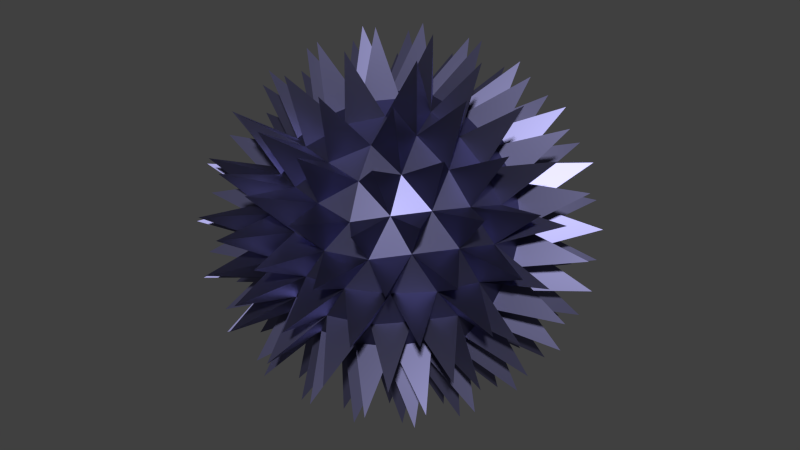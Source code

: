 # Source: spikedball.blend  (saved by Blender 2.93.21; exported with 4.5.12 LTS)
import bpy
from mathutils import Matrix  # noqa: F401  (used for matrix-valued properties, if any)

bpy.ops.wm.read_factory_settings(use_empty=True)
scene = bpy.context.scene
scene.name = 'Scene'

# ---- collections
col_collection_1 = bpy.data.collections.new('Collection 1'); scene.collection.children.link(col_collection_1)

# ---- materials (node trees are filled in below, after node groups)
mat_material = bpy.data.materials.new('Material')
mat_material.alpha_threshold = 0.0
mat_material.roughness = 0.5

# ---- material node trees
mat_material.use_nodes = True; mat_material.node_tree.nodes.clear()
_N = mat_material.node_tree.nodes; _L = mat_material.node_tree.links
n0 = _N.new('ShaderNodeOutputMaterial'); n0.name = 'Material Output'; n0.location = (300, 300)
n1 = _N.new('ShaderNodeBsdfAnisotropic'); n1.name = 'Glossy BSDF'; n1.location = (100, 300)
n1.distribution = 'GGX'
n1.inputs[0].default_value = (0.1446, 0.141, 0.2668, 1.0)
n1.inputs[1].default_value = 0.4472
_L.new(n1.outputs[0], n0.inputs[0])
n0.is_active_output = True

# ---- world
world_world = bpy.data.worlds.new('World'); scene.world = world_world
world_world.color = (0.05088, 0.05088, 0.05088)
world_world.use_sun_shadow = False
world_world.sun_shadow_jitter_overblur = 0.0
world_world.cycles.sampling_method = 'MANUAL'
world_world.cycles.sample_map_resolution = 256

# ---- meshes
me_icosphere = bpy.data.meshes.new('Icosphere')
me_icosphere.from_pydata([(0.0, 0.0, -1.0), (0.7236, -0.5257, -0.4472), (-0.2764, -0.8506, -0.4472), (-0.8944, 0.0, -0.4472), (-0.2764, 0.8506, -0.4472), (0.7236, 0.5257, -0.4472), (0.2764, -0.8506, 0.4472), (-0.7236, -0.5257, 0.4472), (-0.7236, 0.5257, 0.4472), (0.2764, 0.8506, 0.4472), (0.8944, 0.0, 0.4472), (0.0, 0.0, 1.0), (-0.1625, -0.5, -0.8507), (0.4253, -0.309, -0.8507), (0.2629, -0.809, -0.5257), (0.8506, 0.0, -0.5257), (0.4253, 0.309, -0.8507), (-0.5257, 0.0, -0.8507), (-0.6882, -0.5, -0.5257), (-0.1625, 0.5, -0.8507), (-0.6882, 0.5, -0.5257), (0.2629, 0.809, -0.5257), (0.9511, -0.309, 0.0), (0.9511, 0.309, 0.0), (0.0, -1.0, 0.0), (0.5878, -0.809, 0.0), (-0.9511, -0.309, 0.0), (-0.5878, -0.809, 0.0), (-0.5878, 0.809, 0.0), (-0.9511, 0.309, 0.0), (0.5878, 0.809, 0.0), (0.0, 1.0, 0.0), (0.6882, -0.5, 0.5257), (-0.2629, -0.809, 0.5257), (-0.8506, 0.0, 0.5257), (-0.2629, 0.809, 0.5257), (0.6882, 0.5, 0.5257), (0.1625, -0.5, 0.8507), (0.5257, 0.0, 0.8507), (-0.4253, -0.309, 0.8507), (-0.4253, 0.309, 0.8507), (0.1625, 0.5, 0.8507), (-0.08477, -0.2609, -0.9657), (0.5995, -0.4356, -0.6772), (-0.007054, -0.866, -0.5077), (0.8215, -0.2743, -0.5077), (0.5995, 0.4356, -0.6772), (-0.2743, 1.146e-10, -0.9657), (-0.8258, -0.2609, -0.5077), (-0.08477, 0.2609, -0.9657), (-0.5033, 0.7048, -0.5077), (0.5147, 0.6965, -0.5077), (0.8738, -0.4356, -0.2334), (0.963, 0.1612, 0.2334), (-0.1442, -0.9657, -0.2334), (0.4509, -0.866, 0.2334), (-0.963, -0.1612, -0.2334), (-0.6843, -0.6965, 0.2334), (-0.4509, 0.866, -0.2334), (-0.8738, 0.4356, 0.2334), (0.6843, 0.6965, -0.2334), (0.1442, 0.9657, 0.2334), (0.5033, -0.7048, 0.5077), (-0.5147, -0.6965, 0.5077), (-0.8215, 0.2743, 0.5077), (0.007054, 0.866, 0.5077), (0.8258, 0.2609, 0.5077), (0.229, -0.7048, 0.6772), (0.2743, 1.152e-10, 0.9657), (-0.5995, -0.4356, 0.6772), (-0.5995, 0.4356, 0.6772), (0.229, 0.7048, 0.6772), (-0.229, -0.7048, -0.6772), (0.2219, -0.1612, -0.9657), (0.5147, -0.6965, -0.5077), (0.8215, 0.2743, -0.5077), (0.2219, 0.1612, -0.9657), (-0.741, -1.719e-10, -0.6772), (-0.5033, -0.7048, -0.5077), (-0.229, 0.7048, -0.6772), (-0.8258, 0.2609, -0.5077), (-0.007054, 0.866, -0.5077), (0.963, -0.1612, 0.2334), (0.8738, 0.4356, -0.2334), (0.1442, -0.9657, 0.2334), (0.6843, -0.6965, -0.2334), (-0.8738, -0.4356, 0.2334), (-0.4509, -0.866, -0.2334), (-0.6843, 0.6965, 0.2334), (-0.963, 0.1612, -0.2334), (0.4509, 0.866, 0.2334), (-0.1442, 0.9657, -0.2334), (0.8258, -0.2609, 0.5077), (0.007054, -0.866, 0.5077), (-0.8215, -0.2743, 0.5077), (-0.5147, 0.6965, 0.5077), (0.5033, 0.7048, 0.5077), (0.08477, -0.2609, 0.9657), (0.741, 2.871e-10, 0.6772), (-0.2219, -0.1612, 0.9657), (-0.2219, 0.1612, 0.9657), (0.08477, 0.2609, 0.9657), (0.3633, 0.2639, 0.8981), (0.6408, 0.2639, 0.7266), (0.449, 0.5279, 0.7266), (-0.1388, 0.4271, 0.8981), (-0.05301, 0.691, 0.7266), (-0.3633, 0.5902, 0.7266), (-0.449, 0.0, 0.8981), (-0.6736, 0.1631, 0.7266), (-0.6736, -0.1631, 0.7266), (-0.1388, -0.4271, 0.8981), (-0.3633, -0.5902, 0.7266), (-0.05301, -0.691, 0.7266), (0.3633, -0.2639, 0.8981), (0.449, -0.5279, 0.7266), (0.6408, -0.2639, 0.7266), (0.8653, 0.4271, 0.2775), (0.8123, 0.5902, -1.405e-09), (0.6736, 0.691, 0.2775), (-0.1388, 0.9549, 0.2775), (-0.3103, 0.955, -6.214e-09), (-0.449, 0.8541, 0.2775), (-0.9511, 0.1631, 0.2775), (-1.004, 0.0, 1.324e-08), (-0.9511, -0.1631, 0.2775), (-0.449, -0.8541, 0.2775), (-0.3103, -0.955, -5.548e-09), (-0.1388, -0.9549, 0.2775), (0.6736, -0.691, 0.2775), (0.8123, -0.5902, -1.331e-09), (0.8653, -0.4271, 0.2775), (0.3103, 0.955, 4.956e-09), (0.449, 0.8541, -0.2775), (0.1388, 0.9549, -0.2775), (-0.8123, 0.5902, 8.876e-10), (-0.6736, 0.691, -0.2775), (-0.8653, 0.4271, -0.2775), (-0.8123, -0.5902, 9.616e-10), (-0.8653, -0.4271, -0.2775), (-0.6736, -0.691, -0.2775), (0.3103, -0.955, 5.548e-09), (0.1388, -0.9549, -0.2775), (0.449, -0.8541, -0.2775), (1.004, 1.345e-09, -1.361e-08), (0.9511, -0.1631, -0.2775), (0.9511, 0.1631, -0.2775), (0.3633, 0.5902, -0.7266), (0.1388, 0.4271, -0.8981), (0.05301, 0.691, -0.7266), (-0.449, 0.5279, -0.7266), (-0.3633, 0.2639, -0.8981), (-0.6408, 0.2639, -0.7266), (-0.6408, -0.2639, -0.7266), (-0.3633, -0.2639, -0.8981), (-0.449, -0.5279, -0.7266), (0.6736, 0.1631, -0.7266), (0.6736, -0.1631, -0.7266), (0.449, 0.0, -0.8981), (0.05301, -0.691, -0.7266), (0.1388, -0.4271, -0.8981), (0.3633, -0.5902, -0.7266), (0.06933, -0.2134, -1.471), (0.06933, -0.2134, -1.471), (0.06933, -0.2134, -1.471), (-0.1815, 0.1319, -1.471), (-0.1815, 0.1319, -1.471), (-0.1815, 0.1319, -1.471), (0.06933, 0.2134, -1.471), (0.06933, 0.2134, -1.471), (0.06933, 0.2134, -1.471), (1.215, -0.6191, -0.596), (1.215, -0.6191, -0.596), (1.215, -0.6191, -0.596), (-1.347, -0.2134, -0.5959), (-1.347, -0.2134, -0.5959), (-1.347, -0.2134, -0.5959), (1.146, -0.8325, -0.4573), (1.146, -0.8325, -0.4573), (1.146, -0.8325, -0.4573), (-0.4376, -1.347, -0.4573), (-0.4376, -1.347, -0.4573), (-0.4376, -1.347, -0.4573), (-0.4376, 1.347, -0.4573), (-0.4376, 1.347, -0.4573), (-0.4376, 1.347, -0.4573), (-1.076, 0.6191, 0.8203), (-1.076, 0.6191, 0.8203), (-1.076, 0.6191, 0.8203), (1.235, 0.1319, 0.8203), (1.235, 0.1319, 0.8203), (1.235, 0.1319, 0.8203), (0.5949, 0.1341, 1.358), (0.5949, 0.1341, 1.358), (0.5949, 0.1341, 1.358), (0.8309, 0.8603, 0.8856), (0.8309, 0.8603, 0.8856), (0.8309, 0.8603, 0.8856), (-0.009707, 0.8118, 1.244), (-0.009707, 0.8118, 1.244), (-0.009707, 0.8118, 1.244), (-0.5601, 0.2412, 1.358), (-0.5601, 0.2412, 1.358), (-0.5601, 0.2412, 1.358), (-1.178, -0.2076, 0.8856), (-1.178, -0.2076, 0.8856), (-1.178, -0.2076, 0.8856), (-0.4693, -0.6624, 1.244), (-0.4693, -0.6624, 1.244), (-0.4693, -0.6624, 1.244), (0.485, -0.651, 1.244), (0.485, -0.651, 1.244), (0.485, -0.651, 1.244), (1.323, 0.6625, 0.1367), (1.323, 0.6625, 0.1367), (1.323, 0.6625, 0.1367), (-0.004922, 1.468, 0.2471), (-0.004922, 1.468, 0.2471), (-0.004922, 1.468, 0.2471), (-0.8586, 1.19, 0.2471), (-0.8586, 1.19, 0.2471), (-0.8586, 1.19, 0.2471), (-1.46, 0.2416, 0.1367), (-1.46, 0.2416, 0.1367), (-1.46, 0.2416, 0.1367), (-0.8586, -1.19, 0.2471), (-0.8586, -1.19, 0.2471), (-0.8586, -1.19, 0.2471), (-0.004922, -1.468, 0.2471), (-0.004922, -1.468, 0.2471), (-0.004922, -1.468, 0.2471), (0.8666, -1.184, 0.2471), (0.8666, -1.184, 0.2471), (0.8666, -1.184, 0.2471), (1.394, -0.4582, 0.2471), (1.394, -0.4582, 0.2471), (1.394, -0.4582, 0.2471), (0.6808, 1.314, -0.1367), (0.6808, 1.314, -0.1367), (0.6808, 1.314, -0.1367), (-1.039, 1.053, -0.1367), (-1.039, 1.053, -0.1367), (-1.039, 1.053, -0.1367), (-1.327, -0.6658, 0.1061), (-1.327, -0.6658, 0.1061), (-1.327, -0.6658, 0.1061), (-0.945, -0.9432, -0.6575), (-0.945, -0.9432, -0.6575), (-0.945, -0.9432, -0.6575), (0.2212, -1.463, -0.1367), (0.2212, -1.463, -0.1367), (0.2212, -1.463, -0.1367), (1.465, -0.2412, 0.1061), (1.465, -0.2412, 0.1061), (1.465, -0.2412, 0.1061), (1.319, 0.2076, -0.6575), (1.319, 0.2076, -0.6575), (1.319, 0.2076, -0.6575), (0.6883, 0.6658, -1.139), (0.6883, 0.6658, -1.139), (0.6883, 0.6658, -1.139), (-0.1655, 0.9432, -1.139), (-0.1655, 0.9432, -1.139), (-0.1655, 0.9432, -1.139), (-0.4205, 0.8603, -1.139), (-0.4205, 0.8603, -1.139), (-0.4205, 0.8603, -1.139), (-0.9482, 0.1341, -1.139), (-0.9482, 0.1341, -1.139), (-0.9482, 0.1341, -1.139), (-0.7691, -0.2601, -1.244), (-0.7691, -0.2601, -1.244), (-0.7691, -0.2601, -1.244), (1.108, 0.0, -0.9903), (1.108, 0.0, -0.9903), (1.108, 0.0, -0.9903), (-0.1655, -0.9432, -1.139), (-0.1655, -0.9432, -1.139), (-0.1655, -0.9432, -1.139), (0.6883, -0.6658, -1.139), (0.6883, -0.6658, -1.139), (0.6883, -0.6658, -1.139), (0.5615, -1.056, -0.8856), (0.5615, -1.056, -0.8856), (0.5615, -1.056, -0.8856), (0.9214, -0.8325, -0.8203), (0.9214, -0.8325, -0.8203), (0.9214, -0.8325, -0.8203), (0.2788, -0.8581, -1.181), (0.2788, -0.8581, -1.181), (0.2788, -0.8581, -1.181), (-0.2561, -1.215, -0.8203), (-0.2561, -1.215, -0.8203), (-0.2561, -1.215, -0.8203), (0.1665, -1.184, -0.8856), (0.1665, -1.184, -0.8856), (0.1665, -1.184, -0.8856), (0.4403, 0.0, -1.422), (0.4403, 0.0, -1.422), (0.4403, 0.0, -1.422), (0.7751, 0.2416, -1.244), (0.7751, 0.2416, -1.244), (0.7751, 0.2416, -1.244), (0.7751, -0.2416, -1.244), (0.7751, -0.2416, -1.244), (0.7751, -0.2416, -1.244), (1.052, 0.4448, -0.9547), (1.052, 0.4448, -0.9547), (1.052, 0.4448, -0.9547), (-0.59, -0.9785, -0.9547), (-0.59, -0.9785, -0.9547), (-0.59, -0.9785, -0.9547), (-0.8961, -0.651, -0.9903), (-0.8961, -0.651, -0.9903), (-0.8961, -0.651, -0.9903), (-0.485, -0.651, -1.244), (-0.485, -0.651, -1.244), (-0.485, -0.651, -1.244), (-1.113, -0.2588, -0.9547), (-1.113, -0.2588, -0.9547), (-1.113, -0.2588, -0.9547), (-1.075, 0.5244, -0.8856), (-1.075, 0.5244, -0.8856), (-1.075, 0.5244, -0.8856), (-1.235, 0.1319, -0.8203), (-1.235, 0.1319, -0.8203), (-1.235, 0.1319, -0.8203), (-0.7299, 0.5303, -1.181), (-0.7299, 0.5303, -1.181), (-0.7299, 0.5303, -1.181), (-0.507, 1.134, -0.8203), (-0.507, 1.134, -0.8203), (-0.507, 1.134, -0.8203), (-0.8309, 0.8603, -0.8856), (-0.8309, 0.8603, -0.8856), (-0.8309, 0.8603, -0.8856), (0.1665, 1.184, -0.8856), (0.1665, 1.184, -0.8856), (0.1665, 1.184, -0.8856), (-0.2561, 1.215, -0.8203), (-0.2561, 1.215, -0.8203), (-0.2561, 1.215, -0.8203), (0.2788, 0.8581, -1.181), (0.2788, 0.8581, -1.181), (0.2788, 0.8581, -1.181), (0.9214, 0.8325, -0.8203), (0.9214, 0.8325, -0.8203), (0.9214, 0.8325, -0.8203), (0.5615, 1.056, -0.8856), (0.5615, 1.056, -0.8856), (0.5615, 1.056, -0.8856), (1.397, 0.4488, -0.2471), (1.397, 0.4488, -0.2471), (1.397, 0.4488, -0.2471), (1.215, 0.6191, -0.596), (1.215, 0.6191, -0.596), (1.215, 0.6191, -0.596), (1.46, 0.0, -0.2788), (1.46, 0.0, -0.2788), (1.46, 0.0, -0.2788), (1.416, 0.0, 0.4573), (1.416, 0.0, 0.4573), (1.416, 0.0, 0.4573), (1.465, 0.2412, 0.1061), (1.465, 0.2412, 0.1061), (1.465, 0.2412, 0.1061), (0.8324, -1.122, -0.5144), (0.8324, -1.122, -0.5144), (0.8324, -1.122, -0.5144), (0.6808, -1.314, -0.1367), (0.6808, -1.314, -0.1367), (0.6808, -1.314, -0.1367), (0.4268, -1.313, -0.5478), (0.4268, -1.313, -0.5478), (0.4268, -1.313, -0.5478), (0.454, -1.397, 0.2423), (0.454, -1.397, 0.2423), (0.454, -1.397, 0.2423), (-0.8666, -1.184, -0.2471), (-0.8666, -1.184, -0.2471), (-0.8666, -1.184, -0.2471), (-0.6192, -1.215, -0.596), (-0.6192, -1.215, -0.596), (-0.6192, -1.215, -0.596), (-1.181, -0.8581, -0.2788), (-1.181, -0.8581, -0.2788), (-1.181, -0.8581, -0.2788), (-1.146, -0.8325, 0.4573), (-1.146, -0.8325, 0.4573), (-1.146, -0.8325, 0.4573), (-1.043, -1.056, 0.1061), (-1.043, -1.056, 0.1061), (-1.043, -1.056, 0.1061), (-1.333, 0.4187, -0.5144), (-1.333, 0.4187, -0.5144), (-1.333, 0.4187, -0.5144), (-1.323, 0.6625, -0.1367), (-1.323, 0.6625, -0.1367), (-1.323, 0.6625, -0.1367), (-1.117, 0.8118, -0.5478), (-1.117, 0.8118, -0.5478), (-1.117, 0.8118, -0.5478), (-1.189, 0.8635, 0.2423), (-1.189, 0.8635, 0.2423), (-1.189, 0.8635, 0.2423), (-0.01371, 1.397, -0.5144), (-0.01371, 1.397, -0.5144), (-0.01371, 1.397, -0.5144), (0.2212, 1.463, -0.1367), (0.2212, 1.463, -0.1367), (0.2212, 1.463, -0.1367), (0.4268, 1.313, -0.5478), (0.4268, 1.313, -0.5478), (0.4268, 1.313, -0.5478), (0.454, 1.397, 0.2423), (0.454, 1.397, 0.2423), (0.454, 1.397, 0.2423), (1.189, -0.6072, 0.6575), (1.189, -0.6072, 0.6575), (1.189, -0.6072, 0.6575), (1.347, -0.2134, 0.5959), (1.347, -0.2134, 0.5959), (1.347, -0.2134, 0.5959), (1.181, -0.8581, 0.2788), (1.181, -0.8581, 0.2788), (1.181, -0.8581, 0.2788), (0.6192, -1.215, 0.596), (0.6192, -1.215, 0.596), (0.6192, -1.215, 0.596), (0.945, -0.9432, 0.6575), (0.945, -0.9432, 0.6575), (0.945, -0.9432, 0.6575), (-0.2101, -1.318, 0.6575), (-0.2101, -1.318, 0.6575), (-0.2101, -1.318, 0.6575), (0.2133, -1.347, 0.596), (0.2133, -1.347, 0.596), (0.2133, -1.347, 0.596), (-0.4511, -1.388, 0.2788), (-0.4511, -1.388, 0.2788), (-0.4511, -1.388, 0.2788), (-0.9643, -0.9643, 0.596), (-0.9643, -0.9643, 0.596), (-0.9643, -0.9643, 0.596), (-0.605, -1.19, 0.6575), (-0.605, -1.19, 0.6575), (-0.605, -1.19, 0.6575), (-1.325, -0.4448, 0.5144), (-1.325, -0.4448, 0.5144), (-1.325, -0.4448, 0.5144), (-1.381, 0.0, 0.5478), (-1.381, 0.0, 0.5478), (-1.381, 0.0, 0.5478), (-1.46, -0.2416, 0.1367), (-1.46, -0.2416, 0.1367), (-1.46, -0.2416, 0.1367), (-1.325, 0.4448, 0.5144), (-1.325, 0.4448, 0.5144), (-1.325, 0.4448, 0.5144), (-0.605, 1.19, 0.6575), (-0.605, 1.19, 0.6575), (-0.605, 1.19, 0.6575), (-0.9643, 0.9643, 0.596), (-0.9643, 0.9643, 0.596), (-0.9643, 0.9643, 0.596), (-0.4511, 1.388, 0.2788), (-0.4511, 1.388, 0.2788), (-0.4511, 1.388, 0.2788), (0.2133, 1.347, 0.596), (0.2133, 1.347, 0.596), (0.2133, 1.347, 0.596), (-0.2101, 1.318, 0.6575), (-0.2101, 1.318, 0.6575), (-0.2101, 1.318, 0.6575), (0.8102, 1.138, 0.5144), (0.8102, 1.138, 0.5144), (0.8102, 1.138, 0.5144), (1.117, 0.8118, 0.5478), (1.117, 0.8118, 0.5478), (1.117, 0.8118, 0.5478), (1.039, 1.053, 0.1367), (1.039, 1.053, 0.1367), (1.039, 1.053, 0.1367), (1.333, 0.4187, 0.5144), (1.333, 0.4187, 0.5144), (1.333, 0.4187, 0.5144), (1.113, -0.2588, 0.9547), (1.113, -0.2588, 0.9547), (1.113, -0.2588, 0.9547), (0.7691, -0.2601, 1.244), (0.7691, -0.2601, 1.244), (0.7691, -0.2601, 1.244), (0.8961, -0.651, 0.9903), (0.8961, -0.651, 0.9903), (0.8961, -0.651, 0.9903), (0.3562, -0.2588, 1.422), (0.3562, -0.2588, 1.422), (0.3562, -0.2588, 1.422), (0.09779, -1.138, 0.9547), (0.09779, -1.138, 0.9547), (0.09779, -1.138, 0.9547), (-0.009707, -0.8118, 1.244), (-0.009707, -0.8118, 1.244), (-0.009707, -0.8118, 1.244), (-0.3423, -1.053, 0.9903), (-0.3423, -1.053, 0.9903), (-0.3423, -1.053, 0.9903), (-0.136, -0.4187, 1.422), (-0.136, -0.4187, 1.422), (-0.136, -0.4187, 1.422), (-0.8459, -0.4488, 1.139), (-0.8459, -0.4488, 1.139), (-0.8459, -0.4488, 1.139), (-1.076, -0.6191, 0.8203), (-1.076, -0.6191, 0.8203), (-1.076, -0.6191, 0.8203), (-0.9023, -5.96e-08, 1.181), (-0.9023, -5.96e-08, 1.181), (-0.9023, -5.96e-08, 1.181), (-0.2244, 0.0, 1.471), (-0.2244, 0.0, 1.471), (-0.2244, 0.0, 1.471), (-0.5601, -0.2412, 1.358), (-0.5601, -0.2412, 1.358), (-0.5601, -0.2412, 1.358), (-0.7483, 0.8635, 0.9547), (-0.7483, 0.8635, 0.9547), (-0.7483, 0.8635, 0.9547), (-0.4693, 0.6624, 1.244), (-0.4693, 0.6624, 1.244), (-0.4693, 0.6624, 1.244), (-0.3423, 1.053, 0.9903), (-0.3423, 1.053, 0.9903), (-0.3423, 1.053, 0.9903), (-0.136, 0.4187, 1.422), (-0.136, 0.4187, 1.422), (-0.136, 0.4187, 1.422), (0.4205, 0.8603, 1.139), (0.4205, 0.8603, 1.139), (0.4205, 0.8603, 1.139), (0.507, 1.134, 0.8203), (0.507, 1.134, 0.8203), (0.507, 1.134, 0.8203), (0.7299, 0.5303, 1.181), (0.7299, 0.5303, 1.181), (0.7299, 0.5303, 1.181), (0.1815, 0.1319, 1.471), (0.1815, 0.1319, 1.471), (0.1815, 0.1319, 1.471), (0.3114, 0.5244, 1.358), (0.3114, 0.5244, 1.358), (0.3114, 0.5244, 1.358), (0.9482, 0.1341, 1.139), (0.9482, 0.1341, 1.139), (0.9482, 0.1341, 1.139), (1.075, 0.5244, 0.8856), (1.075, 0.5244, 0.8856), (1.075, 0.5244, 0.8856), (0.09779, 1.138, 0.9547), (0.09779, 1.138, 0.9547), (0.09779, 1.138, 0.9547), (-0.8459, 0.4488, 1.139), (-0.8459, 0.4488, 1.139), (-0.8459, 0.4488, 1.139), (-1.178, 0.2076, 0.8856), (-1.178, 0.2076, 0.8856), (-1.178, 0.2076, 0.8856), (-0.7483, -0.8635, 0.9547), (-0.7483, -0.8635, 0.9547), (-0.7483, -0.8635, 0.9547), (0.59, -0.9785, 0.9547), (0.59, -0.9785, 0.9547), (0.59, -0.9785, 0.9547), (1.189, 0.8635, -0.2423), (1.189, 0.8635, -0.2423), (1.189, 0.8635, -0.2423), (-0.2232, 1.468, -0.1061), (-0.2232, 1.468, -0.1061), (-0.2232, 1.468, -0.1061), (-0.682, 1.318, -0.1061), (-0.682, 1.318, -0.1061), (-0.682, 1.318, -0.1061), (-1.469, 0.0, -0.2423), (-1.469, 0.0, -0.2423), (-1.469, 0.0, -0.2423), (-0.682, -1.318, -0.1061), (-0.682, -1.318, -0.1061), (-0.682, -1.318, -0.1061), (-0.2232, -1.468, -0.1061), (-0.2232, -1.468, -0.1061), (-0.2232, -1.468, -0.1061), (1.043, -1.056, -0.1061), (1.043, -1.056, -0.1061), (1.043, -1.056, -0.1061), (1.327, -0.6658, -0.1061), (1.327, -0.6658, -0.1061), (1.327, -0.6658, -0.1061), (0.8324, 1.122, -0.5144), (0.8324, 1.122, -0.5144), (0.8324, 1.122, -0.5144), (-0.8102, 1.138, -0.5144), (-0.8102, 1.138, -0.5144), (-0.8102, 1.138, -0.5144), (-1.394, -0.4582, -0.2471), (-1.394, -0.4582, -0.2471), (-1.394, -0.4582, -0.2471), (-1.189, -0.6072, -0.6575), (-1.189, -0.6072, -0.6575), (-1.189, -0.6072, -0.6575), (-0.01371, -1.397, -0.5144), (-0.01371, -1.397, -0.5144), (-0.01371, -1.397, -0.5144), (1.397, -0.4488, -0.2471), (1.397, -0.4488, -0.2471), (1.397, -0.4488, -0.2471), (1.319, -0.2076, -0.6575), (1.319, -0.2076, -0.6575), (1.319, -0.2076, -0.6575), (0.4025, 0.4582, -1.358), (0.4025, 0.4582, -1.358), (0.4025, 0.4582, -1.358), (-0.0563, 0.6072, -1.358), (-0.0563, 0.6072, -1.358), (-0.0563, 0.6072, -1.358), (-0.3114, 0.5244, -1.358), (-0.3114, 0.5244, -1.358), (-0.3114, 0.5244, -1.358), (-0.5949, 0.1341, -1.358), (-0.5949, 0.1341, -1.358), (-0.5949, 0.1341, -1.358), (-0.3562, -0.2588, -1.422), (-0.3562, -0.2588, -1.422), (-0.3562, -0.2588, -1.422), (1.052, -0.4448, -0.9547), (1.052, -0.4448, -0.9547), (1.052, -0.4448, -0.9547), (-0.0563, -0.6072, -1.358), (-0.0563, -0.6072, -1.358), (-0.0563, -0.6072, -1.358), (0.4025, -0.4582, -1.358), (0.4025, -0.4582, -1.358), (0.4025, -0.4582, -1.358)], [], [(1, 43, 45), (0, 42, 47), (2, 44, 54), (4, 50, 58), (5, 51, 60), (3, 56, 89), (5, 60, 83), (6, 62, 67), (7, 63, 69), (9, 65, 71), (38, 103, 102), (41, 105, 101), (35, 95, 107), (40, 109, 108), (39, 111, 99), (33, 93, 113), (37, 114, 97), (32, 92, 116), (23, 117, 53), (30, 90, 119), (31, 121, 120), (29, 123, 59), (26, 86, 125), (27, 127, 126), (25, 130, 129), (30, 132, 90), (21, 81, 134), (28, 135, 88), (20, 80, 137), (26, 139, 138), (24, 141, 84), (14, 74, 143), (22, 145, 144), (16, 148, 147), (19, 151, 150), (17, 153, 77), (12, 72, 155), (15, 156, 75), (13, 73, 158), (12, 160, 159), (161, 43, 74), (159, 161, 14), (160, 13, 161), (72, 159, 44), (158, 76, 16), (73, 0, 76), (156, 157, 158), (75, 46, 5), (156, 16, 46), (155, 78, 18), (72, 2, 78), (153, 154, 155), (77, 48, 3), (153, 18, 48), (152, 77, 80), (150, 152, 20), (151, 17, 152), (79, 150, 50), (149, 79, 81), (147, 149, 21), (148, 19, 149), (46, 147, 51), (146, 75, 83), (144, 146, 23), (145, 15, 146), (82, 144, 53), (143, 85, 25), (74, 1, 85), (141, 142, 143), (84, 55, 6), (141, 25, 55), (140, 78, 87), (138, 140, 27), (139, 18, 140), (86, 138, 57), (137, 89, 29), (80, 3, 89), (135, 136, 137), (88, 59, 8), (135, 29, 59), (134, 91, 31), (81, 4, 91), (132, 133, 134), (90, 61, 9), (132, 31, 61), (131, 82, 92), (129, 131, 32), (130, 22, 131), (55, 129, 62), (128, 84, 93), (126, 128, 33), (127, 24, 128), (57, 126, 63), (125, 94, 34), (86, 7, 94), (123, 124, 125), (59, 64, 8), (123, 34, 64), (122, 88, 95), (120, 122, 35), (121, 28, 122), (61, 120, 65), (119, 96, 36), (90, 9, 96), (117, 118, 119), (53, 66, 10), (117, 36, 66), (116, 98, 38), (92, 10, 98), (114, 115, 116), (97, 68, 11), (114, 38, 68), (113, 67, 37), (93, 6, 67), (111, 112, 113), (99, 97, 11), (111, 37, 97), (110, 94, 69), (108, 110, 39), (109, 34, 110), (100, 108, 99), (107, 70, 40), (95, 8, 70), (105, 106, 107), (101, 100, 11), (105, 40, 100), (104, 96, 71), (102, 104, 41), (103, 36, 104), (68, 102, 101), (98, 66, 103), (71, 106, 41), (65, 35, 106), (70, 64, 109), (69, 112, 39), (63, 33, 112), (67, 115, 37), (62, 32, 115), (83, 118, 23), (60, 30, 118), (91, 58, 121), (89, 124, 29), (56, 26, 124), (87, 54, 127), (85, 52, 130), (60, 133, 30), (51, 21, 133), (58, 136, 28), (50, 20, 136), (56, 48, 139), (54, 142, 24), (44, 14, 142), (52, 45, 145), (76, 49, 148), (49, 47, 151), (47, 154, 17), (42, 12, 154), (45, 157, 15), (43, 13, 157), (42, 73, 160), (162, 163, 164), (73, 163, 162, 0), (42, 164, 163, 73), (0, 162, 164, 42), (165, 166, 167), (47, 166, 165, 0), (49, 167, 166, 47), (0, 165, 167, 49), (168, 169, 170), (49, 169, 168, 0), (76, 170, 169, 49), (0, 168, 170, 76), (171, 172, 173), (45, 172, 171, 1), (52, 173, 172, 45), (1, 171, 173, 52), (174, 175, 176), (48, 175, 174, 3), (56, 176, 175, 48), (3, 174, 176, 56), (177, 178, 179), (52, 178, 177, 1), (85, 179, 178, 52), (1, 177, 179, 85), (180, 181, 182), (54, 181, 180, 2), (87, 182, 181, 54), (2, 180, 182, 87), (183, 184, 185), (58, 184, 183, 4), (91, 185, 184, 58), (4, 183, 185, 91), (186, 187, 188), (64, 187, 186, 8), (70, 188, 187, 64), (8, 186, 188, 70), (189, 190, 191), (66, 190, 189, 10), (98, 191, 190, 66), (10, 189, 191, 98), (192, 193, 194), (102, 193, 192, 38), (68, 194, 193, 102), (38, 192, 194, 68), (195, 196, 197), (96, 196, 195, 36), (104, 197, 196, 96), (36, 195, 197, 104), (198, 199, 200), (106, 199, 198, 41), (105, 200, 199, 106), (41, 198, 200, 105), (201, 202, 203), (108, 202, 201, 40), (100, 203, 202, 108), (40, 201, 203, 100), (204, 205, 206), (94, 205, 204, 34), (110, 206, 205, 94), (34, 204, 206, 110), (207, 208, 209), (112, 208, 207, 39), (111, 209, 208, 112), (39, 207, 209, 111), (210, 211, 212), (115, 211, 210, 37), (114, 212, 211, 115), (37, 210, 212, 114), (213, 214, 215), (118, 214, 213, 23), (117, 215, 214, 118), (23, 213, 215, 117), (216, 217, 218), (120, 217, 216, 31), (61, 218, 217, 120), (31, 216, 218, 61), (219, 220, 221), (88, 220, 219, 28), (122, 221, 220, 88), (28, 219, 221, 122), (222, 223, 224), (124, 223, 222, 29), (123, 224, 223, 124), (29, 222, 224, 123), (225, 226, 227), (126, 226, 225, 27), (57, 227, 226, 126), (27, 225, 227, 57), (228, 229, 230), (84, 229, 228, 24), (128, 230, 229, 84), (24, 228, 230, 128), (231, 232, 233), (129, 232, 231, 25), (55, 233, 232, 129), (25, 231, 233, 55), (234, 235, 236), (82, 235, 234, 22), (131, 236, 235, 82), (22, 234, 236, 131), (237, 238, 239), (133, 238, 237, 30), (132, 239, 238, 133), (30, 237, 239, 132), (240, 241, 242), (136, 241, 240, 28), (135, 242, 241, 136), (28, 240, 242, 135), (243, 244, 245), (138, 244, 243, 26), (86, 245, 244, 138), (26, 243, 245, 86), (246, 247, 248), (78, 247, 246, 18), (140, 248, 247, 78), (18, 246, 248, 140), (249, 250, 251), (142, 250, 249, 24), (141, 251, 250, 142), (24, 249, 251, 141), (252, 253, 254), (144, 253, 252, 22), (82, 254, 253, 144), (22, 252, 254, 82), (255, 256, 257), (75, 256, 255, 15), (146, 257, 256, 75), (15, 255, 257, 146), (258, 259, 260), (147, 259, 258, 16), (46, 260, 259, 147), (16, 258, 260, 46), (261, 262, 263), (79, 262, 261, 19), (149, 263, 262, 79), (19, 261, 263, 149), (264, 265, 266), (150, 265, 264, 19), (79, 266, 265, 150), (19, 264, 266, 79), (267, 268, 269), (77, 268, 267, 17), (152, 269, 268, 77), (17, 267, 269, 152), (270, 271, 272), (154, 271, 270, 17), (153, 272, 271, 154), (17, 270, 272, 153), (273, 274, 275), (157, 274, 273, 15), (156, 275, 274, 157), (15, 273, 275, 156), (276, 277, 278), (159, 277, 276, 12), (72, 278, 277, 159), (12, 276, 278, 72), (279, 280, 281), (43, 280, 279, 13), (161, 281, 280, 43), (13, 279, 281, 161), (282, 283, 284), (74, 283, 282, 161), (14, 284, 283, 74), (161, 282, 284, 14), (285, 286, 287), (1, 286, 285, 43), (74, 287, 286, 1), (43, 285, 287, 74), (288, 289, 290), (160, 289, 288, 159), (161, 290, 289, 160), (159, 288, 290, 161), (291, 292, 293), (44, 292, 291, 72), (2, 293, 292, 44), (72, 291, 293, 2), (294, 295, 296), (14, 295, 294, 159), (44, 296, 295, 14), (159, 294, 296, 44), (297, 298, 299), (73, 298, 297, 158), (76, 299, 298, 73), (158, 297, 299, 76), (300, 301, 302), (158, 301, 300, 156), (16, 302, 301, 158), (156, 300, 302, 16), (303, 304, 305), (13, 304, 303, 157), (158, 305, 304, 13), (157, 303, 305, 158), (306, 307, 308), (156, 307, 306, 75), (46, 308, 307, 156), (75, 306, 308, 46), (309, 310, 311), (72, 310, 309, 155), (78, 311, 310, 72), (155, 309, 311, 78), (312, 313, 314), (155, 313, 312, 153), (18, 314, 313, 155), (153, 312, 314, 18), (315, 316, 317), (12, 316, 315, 154), (155, 317, 316, 12), (154, 315, 317, 155), (318, 319, 320), (153, 319, 318, 77), (48, 320, 319, 153), (77, 318, 320, 48), (321, 322, 323), (80, 322, 321, 152), (20, 323, 322, 80), (152, 321, 323, 20), (324, 325, 326), (3, 325, 324, 77), (80, 326, 325, 3), (77, 324, 326, 80), (327, 328, 329), (151, 328, 327, 150), (152, 329, 328, 151), (150, 327, 329, 152), (330, 331, 332), (50, 331, 330, 79), (4, 332, 331, 50), (79, 330, 332, 4), (333, 334, 335), (20, 334, 333, 150), (50, 335, 334, 20), (150, 333, 335, 50), (336, 337, 338), (81, 337, 336, 149), (21, 338, 337, 81), (149, 336, 338, 21), (339, 340, 341), (4, 340, 339, 79), (81, 341, 340, 4), (79, 339, 341, 81), (342, 343, 344), (148, 343, 342, 147), (149, 344, 343, 148), (147, 342, 344, 149), (345, 346, 347), (51, 346, 345, 46), (5, 347, 346, 51), (46, 345, 347, 5), (348, 349, 350), (21, 349, 348, 147), (51, 350, 349, 21), (147, 348, 350, 51), (351, 352, 353), (83, 352, 351, 146), (23, 353, 352, 83), (146, 351, 353, 23), (354, 355, 356), (5, 355, 354, 75), (83, 356, 355, 5), (75, 354, 356, 83), (357, 358, 359), (145, 358, 357, 144), (146, 359, 358, 145), (144, 357, 359, 146), (360, 361, 362), (53, 361, 360, 82), (10, 362, 361, 53), (82, 360, 362, 10), (363, 364, 365), (23, 364, 363, 144), (53, 365, 364, 23), (144, 363, 365, 53), (366, 367, 368), (74, 367, 366, 143), (85, 368, 367, 74), (143, 366, 368, 85), (369, 370, 371), (143, 370, 369, 141), (25, 371, 370, 143), (141, 369, 371, 25), (372, 373, 374), (14, 373, 372, 142), (143, 374, 373, 14), (142, 372, 374, 143), (375, 376, 377), (141, 376, 375, 84), (55, 377, 376, 141), (84, 375, 377, 55), (378, 379, 380), (87, 379, 378, 140), (27, 380, 379, 87), (140, 378, 380, 27), (381, 382, 383), (2, 382, 381, 78), (87, 383, 382, 2), (78, 381, 383, 87), (384, 385, 386), (139, 385, 384, 138), (140, 386, 385, 139), (138, 384, 386, 140), (387, 388, 389), (57, 388, 387, 86), (7, 389, 388, 57), (86, 387, 389, 7), (390, 391, 392), (27, 391, 390, 138), (57, 392, 391, 27), (138, 390, 392, 57), (393, 394, 395), (80, 394, 393, 137), (89, 395, 394, 80), (137, 393, 395, 89), (396, 397, 398), (137, 397, 396, 135), (29, 398, 397, 137), (135, 396, 398, 29), (399, 400, 401), (20, 400, 399, 136), (137, 401, 400, 20), (136, 399, 401, 137), (402, 403, 404), (135, 403, 402, 88), (59, 404, 403, 135), (88, 402, 404, 59), (405, 406, 407), (81, 406, 405, 134), (91, 407, 406, 81), (134, 405, 407, 91), (408, 409, 410), (134, 409, 408, 132), (31, 410, 409, 134), (132, 408, 410, 31), (411, 412, 413), (21, 412, 411, 133), (134, 413, 412, 21), (133, 411, 413, 134), (414, 415, 416), (132, 415, 414, 90), (61, 416, 415, 132), (90, 414, 416, 61), (417, 418, 419), (92, 418, 417, 131), (32, 419, 418, 92), (131, 417, 419, 32), (420, 421, 422), (10, 421, 420, 82), (92, 422, 421, 10), (82, 420, 422, 92), (423, 424, 425), (130, 424, 423, 129), (131, 425, 424, 130), (129, 423, 425, 131), (426, 427, 428), (62, 427, 426, 55), (6, 428, 427, 62), (55, 426, 428, 6), (429, 430, 431), (32, 430, 429, 129), (62, 431, 430, 32), (129, 429, 431, 62), (432, 433, 434), (93, 433, 432, 128), (33, 434, 433, 93), (128, 432, 434, 33), (435, 436, 437), (6, 436, 435, 84), (93, 437, 436, 6), (84, 435, 437, 93), (438, 439, 440), (127, 439, 438, 126), (128, 440, 439, 127), (126, 438, 440, 128), (441, 442, 443), (63, 442, 441, 57), (7, 443, 442, 63), (57, 441, 443, 7), (444, 445, 446), (33, 445, 444, 126), (63, 446, 445, 33), (126, 444, 446, 63), (447, 448, 449), (86, 448, 447, 125), (94, 449, 448, 86), (125, 447, 449, 94), (450, 451, 452), (125, 451, 450, 123), (34, 452, 451, 125), (123, 450, 452, 34), (453, 454, 455), (26, 454, 453, 124), (125, 455, 454, 26), (124, 453, 455, 125), (456, 457, 458), (123, 457, 456, 59), (64, 458, 457, 123), (59, 456, 458, 64), (459, 460, 461), (95, 460, 459, 122), (35, 461, 460, 95), (122, 459, 461, 35), (462, 463, 464), (8, 463, 462, 88), (95, 464, 463, 8), (88, 462, 464, 95), (465, 466, 467), (121, 466, 465, 120), (122, 467, 466, 121), (120, 465, 467, 122), (468, 469, 470), (65, 469, 468, 61), (9, 470, 469, 65), (61, 468, 470, 9), (471, 472, 473), (35, 472, 471, 120), (65, 473, 472, 35), (120, 471, 473, 65), (474, 475, 476), (90, 475, 474, 119), (96, 476, 475, 90), (119, 474, 476, 96), (477, 478, 479), (119, 478, 477, 117), (36, 479, 478, 119), (117, 477, 479, 36), (480, 481, 482), (30, 481, 480, 118), (119, 482, 481, 30), (118, 480, 482, 119), (483, 484, 485), (117, 484, 483, 53), (66, 485, 484, 117), (53, 483, 485, 66), (486, 487, 488), (92, 487, 486, 116), (98, 488, 487, 92), (116, 486, 488, 98), (489, 490, 491), (116, 490, 489, 114), (38, 491, 490, 116), (114, 489, 491, 38), (492, 493, 494), (32, 493, 492, 115), (116, 494, 493, 32), (115, 492, 494, 116), (495, 496, 497), (114, 496, 495, 97), (68, 497, 496, 114), (97, 495, 497, 68), (498, 499, 500), (93, 499, 498, 113), (67, 500, 499, 93), (113, 498, 500, 67), (501, 502, 503), (113, 502, 501, 111), (37, 503, 502, 113), (111, 501, 503, 37), (504, 505, 506), (33, 505, 504, 112), (113, 506, 505, 33), (112, 504, 506, 113), (507, 508, 509), (111, 508, 507, 99), (97, 509, 508, 111), (99, 507, 509, 97), (510, 511, 512), (69, 511, 510, 110), (39, 512, 511, 69), (110, 510, 512, 39), (513, 514, 515), (7, 514, 513, 94), (69, 515, 514, 7), (94, 513, 515, 69), (516, 517, 518), (109, 517, 516, 108), (110, 518, 517, 109), (108, 516, 518, 110), (519, 520, 521), (99, 520, 519, 100), (11, 521, 520, 99), (100, 519, 521, 11), (522, 523, 524), (39, 523, 522, 108), (99, 524, 523, 39), (108, 522, 524, 99), (525, 526, 527), (95, 526, 525, 107), (70, 527, 526, 95), (107, 525, 527, 70), (528, 529, 530), (107, 529, 528, 105), (40, 530, 529, 107), (105, 528, 530, 40), (531, 532, 533), (35, 532, 531, 106), (107, 533, 532, 35), (106, 531, 533, 107), (534, 535, 536), (105, 535, 534, 101), (100, 536, 535, 105), (101, 534, 536, 100), (537, 538, 539), (71, 538, 537, 104), (41, 539, 538, 71), (104, 537, 539, 41), (540, 541, 542), (9, 541, 540, 96), (71, 542, 541, 9), (96, 540, 542, 71), (543, 544, 545), (103, 544, 543, 102), (104, 545, 544, 103), (102, 543, 545, 104), (546, 547, 548), (101, 547, 546, 68), (11, 548, 547, 101), (68, 546, 548, 11), (549, 550, 551), (41, 550, 549, 102), (101, 551, 550, 41), (102, 549, 551, 101), (552, 553, 554), (103, 553, 552, 98), (38, 554, 553, 103), (98, 552, 554, 38), (555, 556, 557), (36, 556, 555, 66), (103, 557, 556, 36), (66, 555, 557, 103), (558, 559, 560), (65, 559, 558, 71), (106, 560, 559, 65), (71, 558, 560, 106), (561, 562, 563), (109, 562, 561, 70), (40, 563, 562, 109), (70, 561, 563, 40), (564, 565, 566), (34, 565, 564, 64), (109, 566, 565, 34), (64, 564, 566, 109), (567, 568, 569), (63, 568, 567, 69), (112, 569, 568, 63), (69, 567, 569, 112), (570, 571, 572), (62, 571, 570, 67), (115, 572, 571, 62), (67, 570, 572, 115), (573, 574, 575), (60, 574, 573, 83), (118, 575, 574, 60), (83, 573, 575, 118), (576, 577, 578), (121, 577, 576, 91), (31, 578, 577, 121), (91, 576, 578, 31), (579, 580, 581), (28, 580, 579, 58), (121, 581, 580, 28), (58, 579, 581, 121), (582, 583, 584), (56, 583, 582, 89), (124, 584, 583, 56), (89, 582, 584, 124), (585, 586, 587), (127, 586, 585, 87), (27, 587, 586, 127), (87, 585, 587, 27), (588, 589, 590), (24, 589, 588, 54), (127, 590, 589, 24), (54, 588, 590, 127), (591, 592, 593), (130, 592, 591, 85), (25, 593, 592, 130), (85, 591, 593, 25), (594, 595, 596), (22, 595, 594, 52), (130, 596, 595, 22), (52, 594, 596, 130), (597, 598, 599), (51, 598, 597, 60), (133, 599, 598, 51), (60, 597, 599, 133), (600, 601, 602), (50, 601, 600, 58), (136, 602, 601, 50), (58, 600, 602, 136), (603, 604, 605), (139, 604, 603, 56), (26, 605, 604, 139), (56, 603, 605, 26), (606, 607, 608), (18, 607, 606, 48), (139, 608, 607, 18), (48, 606, 608, 139), (609, 610, 611), (44, 610, 609, 54), (142, 611, 610, 44), (54, 609, 611, 142), (612, 613, 614), (145, 613, 612, 52), (22, 614, 613, 145), (52, 612, 614, 22), (615, 616, 617), (15, 616, 615, 45), (145, 617, 616, 15), (45, 615, 617, 145), (618, 619, 620), (148, 619, 618, 76), (16, 620, 619, 148), (76, 618, 620, 16), (621, 622, 623), (19, 622, 621, 49), (148, 623, 622, 19), (49, 621, 623, 148), (624, 625, 626), (151, 625, 624, 49), (19, 626, 625, 151), (49, 624, 626, 19), (627, 628, 629), (17, 628, 627, 47), (151, 629, 628, 17), (47, 627, 629, 151), (630, 631, 632), (42, 631, 630, 47), (154, 632, 631, 42), (47, 630, 632, 154), (633, 634, 635), (43, 634, 633, 45), (157, 635, 634, 43), (45, 633, 635, 157), (636, 637, 638), (160, 637, 636, 42), (12, 638, 637, 160), (42, 636, 638, 12), (639, 640, 641), (13, 640, 639, 73), (160, 641, 640, 13), (73, 639, 641, 160)])
me_icosphere.materials.append(mat_material)
me_icosphere.use_remesh_preserve_volume = False
me_icosphere.use_remesh_preserve_attributes = False
me_icosphere.use_mirror_vertex_groups = False
me_icosphere.update()

# ---- objects
ob_icosphere = bpy.data.objects.new('Icosphere', me_icosphere)

# ---- transforms, parenting, visibility, modifiers, constraints
ob_icosphere.location = (0.0, 0.0, 0.0)
ob_icosphere.lineart.crease_threshold = 0.0

# ---- collection membership
col_collection_1.objects.link(ob_icosphere)

# ---- scene / render settings (as saved in the file)
scene.frame_start = 1; scene.frame_end = 250; scene.frame_set(1)
scene.render.engine = 'CYCLES'
scene.render.resolution_percentage = 50
scene.render.dither_intensity = 0.0
scene.cycles.use_denoising = False
scene.cycles.samples = 10
scene.cycles.sampling_pattern = 'TABULATED_SOBOL'
scene.cycles.light_sampling_threshold = 0.0
scene.cycles.use_adaptive_sampling = False
scene.cycles.use_light_tree = False
scene.cycles.blur_glossy = 0.0
scene.cycles.pixel_filter_type = 'GAUSSIAN'
scene.cycles.sample_clamp_indirect = 0.0
scene.view_settings.view_transform = 'Standard'
bpy.context.view_layer.update()

# ---- added for rendering (the .blend has no active camera and no usable light): camera, sun
cam_auto = bpy.data.cameras.new('AutoCamera')
cam_auto.lens = 50.0
cam_auto.sensor_width = 36.0
cam_auto.clip_end = 1000.0
ob_auto_camera = bpy.data.objects.new('AutoCamera', cam_auto)
scene.collection.objects.link(ob_auto_camera)
ob_auto_camera.location = (4.70469, -5.64826, 3.76551)
ob_auto_camera.rotation_euler = (1.09748, -7.21219e-08, 0.694738)
scene.camera = ob_auto_camera
light_auto_sun = bpy.data.lights.new('AutoSun', 'SUN')
light_auto_sun.energy = 3.0
light_auto_sun.angle = 0.0523599
ob_auto_sun = bpy.data.objects.new('AutoSun', light_auto_sun)
scene.collection.objects.link(ob_auto_sun)
ob_auto_sun.rotation_euler = (0.872665, 0.174533, 0.523599)
bpy.context.view_layer.update()

